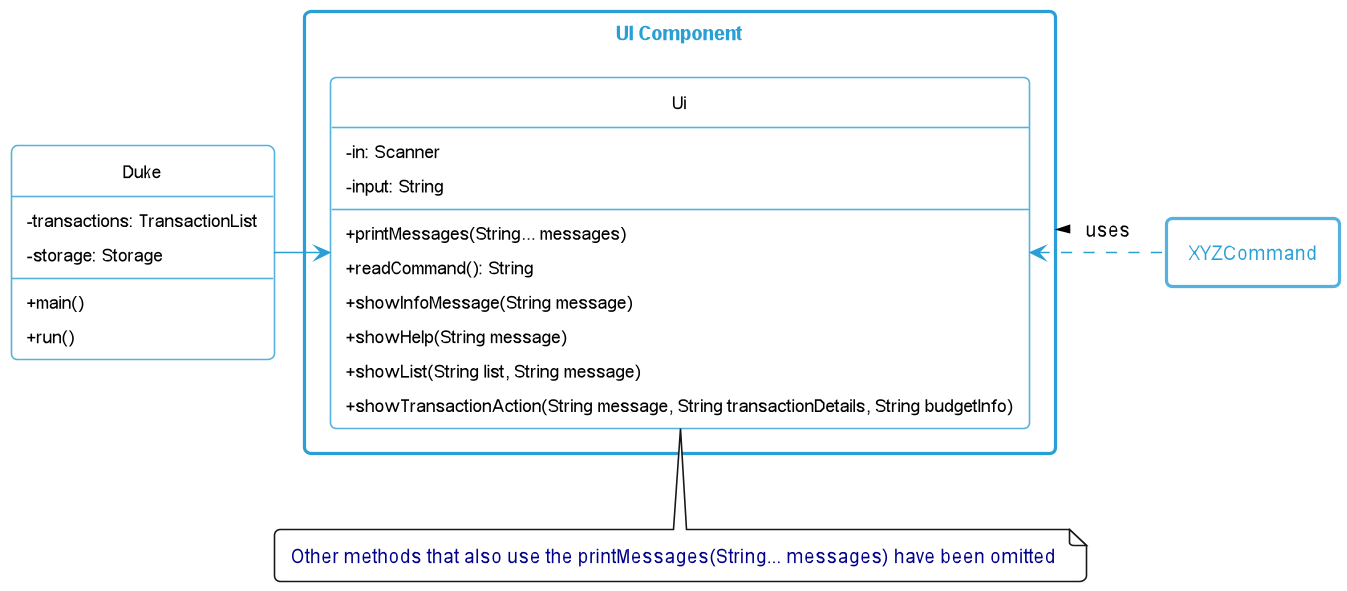

The diagram above was rendered by PlantUML. Its source (embedded in the PNG):
@startuml
!include Style.puml
'https://plantuml.com/sequence-diagram

hide circle
skinparam classAttributeIconSize 0

package "UI Component" <<Rectangle>> {
    class Ui
}

class Duke {
    - transactions: TransactionList
    - storage: Storage
    + main()
    + run()
}

class Ui {
    - in: Scanner
    - input: String
    + printMessages(String... messages)
    + readCommand(): String
    + showInfoMessage(String message)
    + showHelp(String message)
    + showList(String list, String message)
    + showTransactionAction(String message, String transactionDetails, String budgetInfo)
}

note bottom: Other methods that also use the printMessages(String... messages) have been omitted

package XYZCommand <<Rectangle>> {
}

Duke -> Ui
XYZCommand-[dashed]left-> Ui : uses >
@enduml